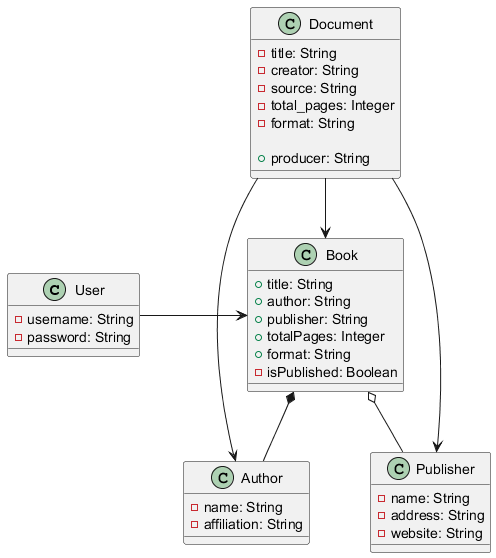

The diagram above was rendered by PlantUML. Its source (embedded in the PNG):
@startuml
class User {
    - username: String
    - password: String
}

class Book {
    + title: String
    + author: String
    + publisher: String
    + totalPages: Integer
    + format: String
    - isPublished: Boolean
}

class Author {
    - name: String
    - affiliation: String
}

class Publisher {
    - name: String
    - address: String
    - website: String
}

class Document {
    - title: String
    - creator: String
    - source: String
    - total_pages: Integer
    - format: String

    + producer: String
}

User -> Book
Book *-- Author
Book o-- Publisher
Document --> Book
Document --> Author
Document --> Publisher
@enduml